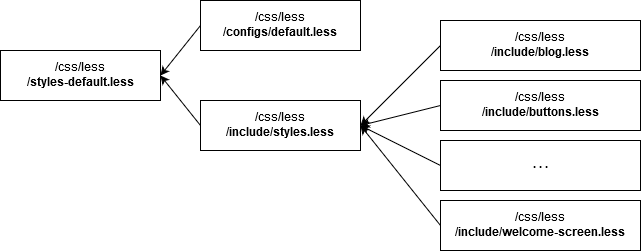

The diagram above was exported from draw.io. Its source (the exported page's mxGraphModel, read from the mxfile embedded in the PNG):
<mxGraphModel dx="572" dy="279" grid="1" gridSize="10" guides="1" tooltips="1" connect="1" arrows="1" fold="1" page="1" pageScale="1" pageWidth="826" pageHeight="1169" background="#ffffff" math="0" shadow="0">
  <root>
    <mxCell id="0" />
    <mxCell id="1" parent="0" />
    <mxCell id="2" value="/css/less&lt;br&gt;/&lt;b&gt;styles-default.less&lt;/b&gt;" style="html=1;" vertex="1" parent="1">
      <mxGeometry x="80" y="120" width="160" height="50" as="geometry" />
    </mxCell>
    <mxCell id="3" value="/css/less&lt;br&gt;/&lt;b&gt;configs/default.less&lt;/b&gt;" style="html=1;" vertex="1" parent="1">
      <mxGeometry x="280" y="70" width="160" height="50" as="geometry" />
    </mxCell>
    <mxCell id="4" value="/css/less&lt;br&gt;/&lt;b&gt;include/styles.less&lt;/b&gt;" style="html=1;" vertex="1" parent="1">
      <mxGeometry x="280" y="170" width="160" height="50" as="geometry" />
    </mxCell>
    <mxCell id="6" value="/css/less&lt;br&gt;/&lt;b&gt;include/blog.less&lt;/b&gt;" style="html=1;" vertex="1" parent="1">
      <mxGeometry x="520" y="90" width="200" height="50" as="geometry" />
    </mxCell>
    <mxCell id="7" value="/css/less&lt;br&gt;/&lt;b&gt;include/buttons.less&lt;/b&gt;" style="html=1;" vertex="1" parent="1">
      <mxGeometry x="520" y="150" width="200" height="50" as="geometry" />
    </mxCell>
    <mxCell id="8" value="&lt;b&gt;. . .&lt;/b&gt;" style="html=1;" vertex="1" parent="1">
      <mxGeometry x="520" y="210" width="200" height="50" as="geometry" />
    </mxCell>
    <mxCell id="9" value="/css/less&lt;br&gt;/&lt;b&gt;include/welcome-screen.less&lt;/b&gt;" style="html=1;" vertex="1" parent="1">
      <mxGeometry x="520" y="270" width="200" height="50" as="geometry" />
    </mxCell>
    <mxCell id="10" value="" style="endArrow=classic;html=1;exitX=0;exitY=0.5;entryX=1;entryY=0.5;" edge="1" parent="1" source="3" target="2">
      <mxGeometry width="50" height="50" relative="1" as="geometry">
        <mxPoint x="230" y="120" as="sourcePoint" />
        <mxPoint x="200" y="110" as="targetPoint" />
      </mxGeometry>
    </mxCell>
    <mxCell id="11" value="" style="endArrow=classic;html=1;entryX=1;entryY=0.5;exitX=0;exitY=0.5;" edge="1" parent="1" source="4" target="2">
      <mxGeometry width="50" height="50" relative="1" as="geometry">
        <mxPoint x="90" y="390" as="sourcePoint" />
        <mxPoint x="140" y="340" as="targetPoint" />
      </mxGeometry>
    </mxCell>
    <mxCell id="12" value="" style="endArrow=classic;html=1;entryX=1;entryY=0.5;exitX=0;exitY=0.5;" edge="1" parent="1" source="6" target="4">
      <mxGeometry width="50" height="50" relative="1" as="geometry">
        <mxPoint x="90" y="390" as="sourcePoint" />
        <mxPoint x="140" y="340" as="targetPoint" />
      </mxGeometry>
    </mxCell>
    <mxCell id="13" value="" style="endArrow=classic;html=1;entryX=1;entryY=0.5;exitX=0;exitY=0.5;" edge="1" parent="1" source="7" target="4">
      <mxGeometry width="50" height="50" relative="1" as="geometry">
        <mxPoint x="90" y="390" as="sourcePoint" />
        <mxPoint x="440" y="190" as="targetPoint" />
      </mxGeometry>
    </mxCell>
    <mxCell id="14" value="" style="endArrow=classic;html=1;entryX=1;entryY=0.5;exitX=0;exitY=0.5;" edge="1" parent="1" source="8" target="4">
      <mxGeometry width="50" height="50" relative="1" as="geometry">
        <mxPoint x="90" y="390" as="sourcePoint" />
        <mxPoint x="140" y="340" as="targetPoint" />
      </mxGeometry>
    </mxCell>
    <mxCell id="15" value="" style="endArrow=classic;html=1;entryX=1;entryY=0.5;exitX=0;exitY=0.5;" edge="1" parent="1" source="9" target="4">
      <mxGeometry width="50" height="50" relative="1" as="geometry">
        <mxPoint x="90" y="390" as="sourcePoint" />
        <mxPoint x="140" y="340" as="targetPoint" />
      </mxGeometry>
    </mxCell>
  </root>
</mxGraphModel>